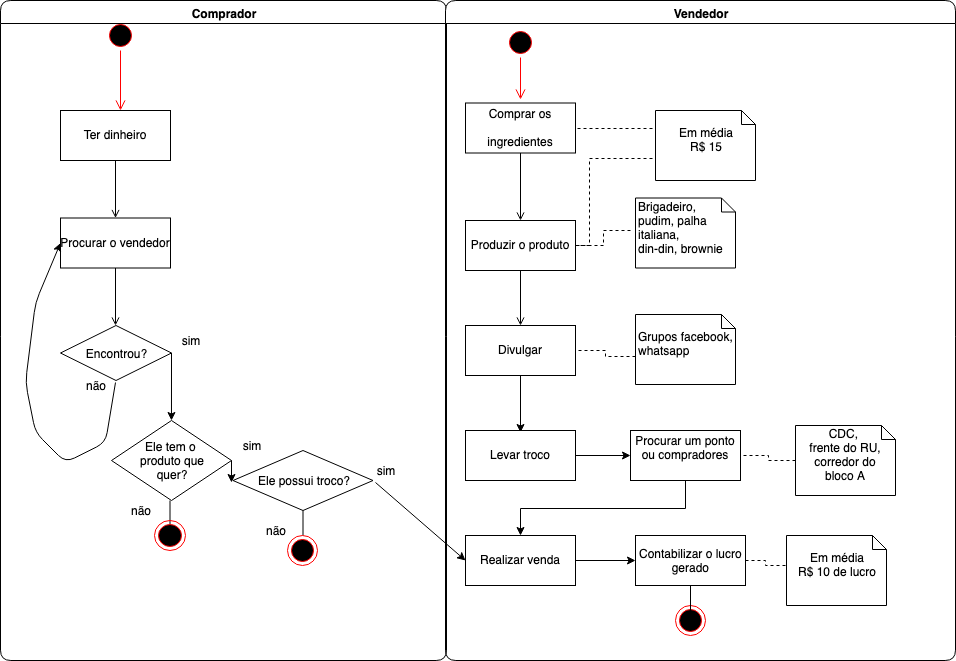

The diagram above was exported from draw.io. Its source (the exported page's mxGraphModel, read from the mxfile embedded in the PNG):
<mxGraphModel dx="1894" dy="1235" grid="0" gridSize="10" guides="1" tooltips="1" connect="1" arrows="1" fold="1" page="0" pageScale="1" pageWidth="1169" pageHeight="827" background="#ffffff" math="0" shadow="0">
  <root>
    <mxCell id="0" />
    <mxCell id="1" parent="0" />
    <mxCell id="2" value="Comprador" style="swimlane;whiteSpace=wrap;rounded=1;" parent="1" vertex="1">
      <mxGeometry x="165" y="98" width="446" height="660" as="geometry" />
    </mxCell>
    <mxCell id="7" value="Ter dinheiro" style="" parent="2" vertex="1">
      <mxGeometry x="60" y="110" width="110" height="50" as="geometry" />
    </mxCell>
    <mxCell id="8" value="Procurar o vendedor" style="" parent="2" vertex="1">
      <mxGeometry x="60" y="217.5" width="110" height="50" as="geometry" />
    </mxCell>
    <mxCell id="9" value="" style="endArrow=open;strokeColor=#000000;endFill=1;rounded=0" parent="2" source="7" target="8" edge="1">
      <mxGeometry relative="1" as="geometry" />
    </mxCell>
    <mxCell id="11" value="" style="endArrow=open;strokeColor=#000000;endFill=1;rounded=0" parent="2" source="8" edge="1">
      <mxGeometry relative="1" as="geometry">
        <mxPoint x="115" y="325" as="targetPoint" />
      </mxGeometry>
    </mxCell>
    <mxCell id="dwGZqa7UTnL37ZvrzCL--44" value="Encontrou?" style="rhombus;whiteSpace=wrap;html=1;" parent="2" vertex="1">
      <mxGeometry x="60" y="325" width="111" height="55" as="geometry" />
    </mxCell>
    <mxCell id="dwGZqa7UTnL37ZvrzCL--45" value="&lt;div&gt;sim&lt;/div&gt;" style="text;html=1;strokeColor=none;fillColor=none;align=center;verticalAlign=middle;whiteSpace=wrap;rounded=0;" parent="2" vertex="1">
      <mxGeometry x="170" y="330" width="40" height="20" as="geometry" />
    </mxCell>
    <mxCell id="dwGZqa7UTnL37ZvrzCL--47" value="&lt;div&gt;não&lt;br&gt;&lt;/div&gt;" style="text;html=1;strokeColor=none;fillColor=none;align=center;verticalAlign=middle;whiteSpace=wrap;rounded=0;" parent="2" vertex="1">
      <mxGeometry x="75" y="375" width="40" height="20" as="geometry" />
    </mxCell>
    <mxCell id="dwGZqa7UTnL37ZvrzCL--65" value="" style="endArrow=classic;html=1;exitX=1;exitY=0.5;exitDx=0;exitDy=0;entryX=0.027;entryY=0;entryDx=0;entryDy=0;entryPerimeter=0;" parent="2" source="dwGZqa7UTnL37ZvrzCL--44" edge="1">
      <mxGeometry width="50" height="50" relative="1" as="geometry">
        <mxPoint x="170" y="365" as="sourcePoint" />
        <mxPoint x="170.97000000000003" y="420" as="targetPoint" />
      </mxGeometry>
    </mxCell>
    <mxCell id="dwGZqa7UTnL37ZvrzCL--69" value="Ele possui troco?" style="rhombus;whiteSpace=wrap;html=1;" parent="2" vertex="1">
      <mxGeometry x="232.5" y="450" width="140" height="60" as="geometry" />
    </mxCell>
    <mxCell id="dwGZqa7UTnL37ZvrzCL--70" value="sim" style="text;html=1;strokeColor=none;fillColor=none;align=center;verticalAlign=middle;whiteSpace=wrap;rounded=0;" parent="2" vertex="1">
      <mxGeometry x="365" y="460" width="40" height="20" as="geometry" />
    </mxCell>
    <mxCell id="dwGZqa7UTnL37ZvrzCL--71" value="&lt;div&gt;não&lt;br&gt;&lt;/div&gt;" style="text;html=1;strokeColor=none;fillColor=none;align=center;verticalAlign=middle;whiteSpace=wrap;rounded=0;" parent="2" vertex="1">
      <mxGeometry x="255" y="520" width="40" height="20" as="geometry" />
    </mxCell>
    <mxCell id="dwGZqa7UTnL37ZvrzCL--86" value="" style="endArrow=none;html=1;entryX=0.5;entryY=1;entryDx=0;entryDy=0;exitX=0.5;exitY=0;exitDx=0;exitDy=0;" parent="2" target="dwGZqa7UTnL37ZvrzCL--69" edge="1">
      <mxGeometry width="50" height="50" relative="1" as="geometry">
        <mxPoint x="302.5" y="535" as="sourcePoint" />
        <mxPoint x="165" y="492" as="targetPoint" />
      </mxGeometry>
    </mxCell>
    <mxCell id="dwGZqa7UTnL37ZvrzCL--95" value="&lt;div&gt;Ele tem o &lt;br&gt;&lt;/div&gt;&lt;div&gt;produto que &lt;br&gt;&lt;/div&gt;&lt;div&gt;quer?&lt;/div&gt;" style="rhombus;whiteSpace=wrap;html=1;" parent="2" vertex="1">
      <mxGeometry x="111" y="420" width="120" height="80" as="geometry" />
    </mxCell>
    <mxCell id="dwGZqa7UTnL37ZvrzCL--96" value="sim" style="text;html=1;strokeColor=none;fillColor=none;align=center;verticalAlign=middle;whiteSpace=wrap;rounded=0;" parent="2" vertex="1">
      <mxGeometry x="231" y="435" width="40" height="20" as="geometry" />
    </mxCell>
    <mxCell id="dwGZqa7UTnL37ZvrzCL--100" value="" style="endArrow=classic;html=1;exitX=1;exitY=0.5;exitDx=0;exitDy=0;" parent="2" source="dwGZqa7UTnL37ZvrzCL--95" edge="1">
      <mxGeometry width="50" height="50" relative="1" as="geometry">
        <mxPoint x="217.5" y="454" as="sourcePoint" />
        <mxPoint x="231" y="482" as="targetPoint" />
      </mxGeometry>
    </mxCell>
    <mxCell id="dwGZqa7UTnL37ZvrzCL--101" value="&lt;div&gt;não&lt;br&gt;&lt;/div&gt;" style="text;html=1;strokeColor=none;fillColor=none;align=center;verticalAlign=middle;whiteSpace=wrap;rounded=0;" parent="2" vertex="1">
      <mxGeometry x="120" y="500" width="40" height="20" as="geometry" />
    </mxCell>
    <mxCell id="dwGZqa7UTnL37ZvrzCL--102" value="" style="endArrow=none;html=1;entryX=0.5;entryY=1;entryDx=0;entryDy=0;exitX=0.5;exitY=0;exitDx=0;exitDy=0;" parent="2" edge="1">
      <mxGeometry width="50" height="50" relative="1" as="geometry">
        <mxPoint x="169.5" y="525" as="sourcePoint" />
        <mxPoint x="169.5" y="500" as="targetPoint" />
      </mxGeometry>
    </mxCell>
    <mxCell id="dwGZqa7UTnL37ZvrzCL--106" value="" style="endArrow=classic;html=1;entryX=0;entryY=0.5;entryDx=0;entryDy=0;" parent="2" target="dwGZqa7UTnL37ZvrzCL--75" edge="1">
      <mxGeometry width="50" height="50" relative="1" as="geometry">
        <mxPoint x="375" y="482" as="sourcePoint" />
        <mxPoint x="435" y="495" as="targetPoint" />
      </mxGeometry>
    </mxCell>
    <mxCell id="7sn8PDn8SBiBnS4TdrMY-20" value="" style="endArrow=classic;html=1;entryX=0;entryY=0.5;entryDx=0;entryDy=0;jumpStyle=none;" parent="2" target="8" edge="1">
      <mxGeometry width="50" height="50" relative="1" as="geometry">
        <mxPoint x="115" y="382" as="sourcePoint" />
        <mxPoint x="35" y="251" as="targetPoint" />
        <Array as="points">
          <mxPoint x="105" y="442" />
          <mxPoint x="65" y="462" />
          <mxPoint x="35" y="432" />
          <mxPoint x="25" y="382" />
          <mxPoint x="35" y="302" />
        </Array>
      </mxGeometry>
    </mxCell>
    <mxCell id="7sn8PDn8SBiBnS4TdrMY-23" value="" style="ellipse;html=1;shape=endState;fillColor=#000000;strokeColor=#ff0000;" parent="2" vertex="1">
      <mxGeometry x="154" y="520" width="31" height="30" as="geometry" />
    </mxCell>
    <mxCell id="7sn8PDn8SBiBnS4TdrMY-24" value="" style="ellipse;html=1;shape=endState;fillColor=#000000;strokeColor=#ff0000;" parent="2" vertex="1">
      <mxGeometry x="287" y="535" width="30" height="30" as="geometry" />
    </mxCell>
    <mxCell id="7sn8PDn8SBiBnS4TdrMY-26" value="" style="ellipse;html=1;shape=startState;fillColor=#000000;strokeColor=#ff0000;" parent="2" vertex="1">
      <mxGeometry x="105" y="20" width="30" height="30" as="geometry" />
    </mxCell>
    <mxCell id="7sn8PDn8SBiBnS4TdrMY-27" value="" style="edgeStyle=orthogonalEdgeStyle;html=1;verticalAlign=bottom;endArrow=open;endSize=8;strokeColor=#ff0000;" parent="2" source="7sn8PDn8SBiBnS4TdrMY-26" edge="1">
      <mxGeometry relative="1" as="geometry">
        <mxPoint x="120" y="110" as="targetPoint" />
      </mxGeometry>
    </mxCell>
    <mxCell id="3" value="Vendedor" style="swimlane;whiteSpace=wrap;rounded=1;" parent="1" vertex="1">
      <mxGeometry x="610" y="98" width="510" height="660" as="geometry" />
    </mxCell>
    <mxCell id="15" value="Comprar os &#10;&#10;ingredientes" style="strokeColor=#000000;" parent="3" vertex="1">
      <mxGeometry x="20" y="102.5" width="110" height="50" as="geometry" />
    </mxCell>
    <mxCell id="16" value="Produzir o produto" style="" parent="3" vertex="1">
      <mxGeometry x="20" y="220" width="110" height="50" as="geometry" />
    </mxCell>
    <mxCell id="17" value="" style="endArrow=open;strokeColor=#000000;endFill=1;rounded=0" parent="3" source="15" target="16" edge="1">
      <mxGeometry relative="1" as="geometry" />
    </mxCell>
    <mxCell id="18" value="Divulgar" style="" parent="3" vertex="1">
      <mxGeometry x="20" y="325" width="110" height="50" as="geometry" />
    </mxCell>
    <mxCell id="19" value="" style="endArrow=open;strokeColor=#000000;endFill=1;rounded=0" parent="3" source="16" target="18" edge="1">
      <mxGeometry relative="1" as="geometry" />
    </mxCell>
    <mxCell id="dwGZqa7UTnL37ZvrzCL--53" value="" style="endArrow=classic;html=1;" parent="3" edge="1">
      <mxGeometry width="50" height="50" relative="1" as="geometry">
        <mxPoint x="75" y="375" as="sourcePoint" />
        <mxPoint x="75" y="432" as="targetPoint" />
      </mxGeometry>
    </mxCell>
    <mxCell id="dwGZqa7UTnL37ZvrzCL--122" value="" style="edgeStyle=orthogonalEdgeStyle;rounded=0;orthogonalLoop=1;jettySize=auto;html=1;strokeColor=#000000;exitX=0.5;exitY=1;exitDx=0;exitDy=0;" parent="3" source="dwGZqa7UTnL37ZvrzCL--120" target="dwGZqa7UTnL37ZvrzCL--75" edge="1">
      <mxGeometry relative="1" as="geometry" />
    </mxCell>
    <mxCell id="dwGZqa7UTnL37ZvrzCL--124" value="" style="edgeStyle=orthogonalEdgeStyle;rounded=0;orthogonalLoop=1;jettySize=auto;html=1;strokeColor=#000000;" parent="3" source="dwGZqa7UTnL37ZvrzCL--64" target="dwGZqa7UTnL37ZvrzCL--120" edge="1">
      <mxGeometry relative="1" as="geometry" />
    </mxCell>
    <mxCell id="dwGZqa7UTnL37ZvrzCL--64" value="Levar troco" style="" parent="3" vertex="1">
      <mxGeometry x="20" y="430" width="110" height="50" as="geometry" />
    </mxCell>
    <mxCell id="dwGZqa7UTnL37ZvrzCL--75" value="Realizar venda" style="" parent="3" vertex="1">
      <mxGeometry x="20" y="535" width="110" height="50" as="geometry" />
    </mxCell>
    <mxCell id="dwGZqa7UTnL37ZvrzCL--107" value="" style="endArrow=classic;html=1;exitX=1;exitY=0.5;exitDx=0;exitDy=0;" parent="3" source="dwGZqa7UTnL37ZvrzCL--75" edge="1">
      <mxGeometry width="50" height="50" relative="1" as="geometry">
        <mxPoint x="130" y="585" as="sourcePoint" />
        <mxPoint x="190" y="560" as="targetPoint" />
      </mxGeometry>
    </mxCell>
    <mxCell id="dwGZqa7UTnL37ZvrzCL--108" value="Contabilizar o lucro&lt;br&gt;gerado&lt;br&gt;" style="html=1;" parent="3" vertex="1">
      <mxGeometry x="190" y="535" width="110" height="50" as="geometry" />
    </mxCell>
    <mxCell id="dwGZqa7UTnL37ZvrzCL--112" value="" style="edgeStyle=orthogonalEdgeStyle;rounded=0;orthogonalLoop=1;jettySize=auto;html=1;endArrow=none;endFill=0;dashed=1;" parent="3" target="15" edge="1">
      <mxGeometry relative="1" as="geometry">
        <mxPoint x="213" y="158" as="sourcePoint" />
        <Array as="points">
          <mxPoint x="213" y="158" />
          <mxPoint x="213" y="128" />
        </Array>
      </mxGeometry>
    </mxCell>
    <mxCell id="dwGZqa7UTnL37ZvrzCL--114" value="" style="edgeStyle=orthogonalEdgeStyle;rounded=0;orthogonalLoop=1;jettySize=auto;html=1;entryX=1;entryY=0.5;entryDx=0;entryDy=0;endArrow=none;endFill=0;dashed=1;" parent="3" target="16" edge="1">
      <mxGeometry relative="1" as="geometry">
        <mxPoint x="247.5" y="268" as="targetPoint" />
        <mxPoint x="214" y="163" as="sourcePoint" />
        <Array as="points">
          <mxPoint x="214" y="163" />
          <mxPoint x="214" y="158" />
          <mxPoint x="144" y="158" />
          <mxPoint x="144" y="245" />
        </Array>
      </mxGeometry>
    </mxCell>
    <mxCell id="dwGZqa7UTnL37ZvrzCL--119" value="" style="edgeStyle=orthogonalEdgeStyle;rounded=0;orthogonalLoop=1;jettySize=auto;html=1;endArrow=none;endFill=0;dashed=1;" parent="3" target="18" edge="1">
      <mxGeometry relative="1" as="geometry">
        <mxPoint x="190" y="356" as="sourcePoint" />
      </mxGeometry>
    </mxCell>
    <mxCell id="dwGZqa7UTnL37ZvrzCL--120" value="Procurar um ponto&#10;ou compradores&#10;" style="" parent="3" vertex="1">
      <mxGeometry x="185" y="430" width="110" height="50" as="geometry" />
    </mxCell>
    <mxCell id="dwGZqa7UTnL37ZvrzCL--128" value="" style="edgeStyle=orthogonalEdgeStyle;rounded=0;orthogonalLoop=1;jettySize=auto;html=1;strokeColor=#000000;endArrow=none;endFill=0;dashed=1;" parent="3" target="dwGZqa7UTnL37ZvrzCL--108" edge="1">
      <mxGeometry relative="1" as="geometry">
        <mxPoint x="340" y="565" as="sourcePoint" />
      </mxGeometry>
    </mxCell>
    <mxCell id="0f0rxLHhUZjAEuFJdhB7-25" value="" style="edgeStyle=orthogonalEdgeStyle;rounded=0;orthogonalLoop=1;jettySize=auto;html=1;dashed=1;endArrow=none;endFill=0;" parent="3" target="16" edge="1">
      <mxGeometry relative="1" as="geometry">
        <mxPoint x="185" y="230" as="sourcePoint" />
      </mxGeometry>
    </mxCell>
    <mxCell id="dwGZqa7UTnL37ZvrzCL--132" value="" style="edgeStyle=orthogonalEdgeStyle;rounded=0;orthogonalLoop=1;jettySize=auto;html=1;strokeColor=#000000;endArrow=none;endFill=0;dashed=1;" parent="3" target="dwGZqa7UTnL37ZvrzCL--120" edge="1">
      <mxGeometry relative="1" as="geometry">
        <mxPoint x="350" y="460" as="sourcePoint" />
      </mxGeometry>
    </mxCell>
    <mxCell id="7sn8PDn8SBiBnS4TdrMY-28" value="" style="ellipse;html=1;shape=startState;fillColor=#000000;strokeColor=#ff0000;" parent="3" vertex="1">
      <mxGeometry x="60" y="27" width="30" height="30" as="geometry" />
    </mxCell>
    <mxCell id="7sn8PDn8SBiBnS4TdrMY-29" value="" style="edgeStyle=orthogonalEdgeStyle;html=1;verticalAlign=bottom;endArrow=open;endSize=8;strokeColor=#ff0000;" parent="3" source="7sn8PDn8SBiBnS4TdrMY-28" edge="1">
      <mxGeometry relative="1" as="geometry">
        <mxPoint x="75" y="99" as="targetPoint" />
      </mxGeometry>
    </mxCell>
    <mxCell id="7sn8PDn8SBiBnS4TdrMY-30" value="" style="ellipse;html=1;shape=endState;fillColor=#000000;strokeColor=#ff0000;" parent="3" vertex="1">
      <mxGeometry x="230" y="605" width="30" height="30" as="geometry" />
    </mxCell>
    <mxCell id="7sn8PDn8SBiBnS4TdrMY-31" value="" style="endArrow=none;html=1;" parent="3" edge="1">
      <mxGeometry width="50" height="50" relative="1" as="geometry">
        <mxPoint x="245" y="612" as="sourcePoint" />
        <mxPoint x="245" y="585" as="targetPoint" />
      </mxGeometry>
    </mxCell>
    <mxCell id="0f0rxLHhUZjAEuFJdhB7-19" value="&lt;div align=&quot;center&quot;&gt;&lt;br&gt;&lt;/div&gt;&lt;div align=&quot;center&quot;&gt;Em média&lt;/div&gt;&lt;div align=&quot;center&quot;&gt;R$ 15&lt;br&gt;&lt;/div&gt;" style="shape=note;whiteSpace=wrap;html=1;size=14;verticalAlign=top;align=center;spacingTop=-6;" parent="3" vertex="1">
      <mxGeometry x="210" y="110" width="100" height="70" as="geometry" />
    </mxCell>
    <mxCell id="0f0rxLHhUZjAEuFJdhB7-26" value="&lt;div&gt;Brigadeiro,&lt;/div&gt;&lt;div&gt;pudim, palha italiana,&lt;/div&gt;&lt;div&gt;din-din, brownie&lt;br&gt;&lt;/div&gt;" style="shape=note;whiteSpace=wrap;html=1;size=14;verticalAlign=top;align=left;spacingTop=-6;" parent="3" vertex="1">
      <mxGeometry x="190" y="197.5" width="100" height="70" as="geometry" />
    </mxCell>
    <mxCell id="0f0rxLHhUZjAEuFJdhB7-27" value="&lt;div&gt;&lt;br&gt;&lt;/div&gt;&lt;div&gt;Grupos facebook,&lt;/div&gt;&lt;div&gt;whatsapp&lt;br&gt;&lt;/div&gt;" style="shape=note;whiteSpace=wrap;html=1;size=14;verticalAlign=top;align=left;spacingTop=-6;" parent="3" vertex="1">
      <mxGeometry x="190" y="314" width="100" height="70" as="geometry" />
    </mxCell>
    <mxCell id="0f0rxLHhUZjAEuFJdhB7-30" value="&lt;div align=&quot;center&quot;&gt;CDC, &lt;br&gt;&lt;/div&gt;&lt;div align=&quot;center&quot;&gt;frente do RU,&lt;/div&gt;&lt;div align=&quot;center&quot;&gt;corredor do&lt;br&gt;&lt;/div&gt;&lt;div align=&quot;center&quot;&gt; bloco A&lt;br&gt;&lt;/div&gt;" style="shape=note;whiteSpace=wrap;html=1;size=14;verticalAlign=top;align=center;spacingTop=-6;" parent="3" vertex="1">
      <mxGeometry x="350" y="425" width="100" height="70" as="geometry" />
    </mxCell>
    <mxCell id="0f0rxLHhUZjAEuFJdhB7-31" value="&lt;div align=&quot;center&quot;&gt;&lt;br&gt;&lt;/div&gt;&lt;div align=&quot;center&quot;&gt;Em média&lt;/div&gt;&lt;div align=&quot;center&quot;&gt;R$ 10 de lucro&lt;br&gt;&lt;/div&gt;" style="shape=note;whiteSpace=wrap;html=1;size=14;verticalAlign=top;align=center;spacingTop=-6;" parent="3" vertex="1">
      <mxGeometry x="341" y="535" width="100" height="70" as="geometry" />
    </mxCell>
  </root>
</mxGraphModel>